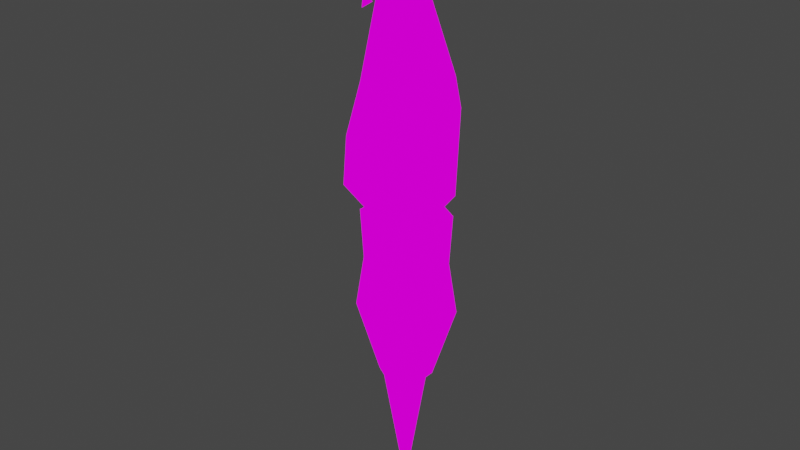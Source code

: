# Source: flame.blend  (saved by Blender 4.0.12; exported with 4.5.12 LTS)
import bpy
from mathutils import Matrix  # noqa: F401  (used for matrix-valued properties, if any)

bpy.ops.wm.read_factory_settings(use_empty=True)
scene = bpy.context.scene
scene.name = 'Scene'

# ---- collections
col_collection = bpy.data.collections.new('Collection'); scene.collection.children.link(col_collection)

# ---- images (referenced by path relative to the original .blend; pixels are not part of the script)
import os
ASSET_DIR = os.environ.get("B2B_ASSET_DIR", "")  # directory of the original .blend (textures are referenced by path, not embedded)
HERE = os.path.dirname(os.path.abspath(__file__))  # packed textures are extracted next to this script under _unpacked/

def load_image(name, relpath, width, height, colorspace="sRGB"):
    """Load a texture the original file referenced (path relative to the .blend, or extracted next to this script)."""
    p = next((c for c in (os.path.join(HERE, relpath), os.path.join(ASSET_DIR, relpath)) if relpath and os.path.exists(c)), "")
    if p:
        img = bpy.data.images.load(p, check_existing=True)
        img.name = name
    else:  # same state as the original file: an image datablock whose file is absent (Cycles renders it pink)
        img = bpy.data.images.new(name, width, height)
        img.source = "FILE"
        img.filepath = "//" + (relpath or name)
    img.colorspace_settings.name = colorspace
    return img
img_flame1_png = load_image('flame1.png', 'flame1.png', 1024, 1024, 'sRGB')
img_skin0lq_png = load_image('skin0lq.png', 'skin0lq.png', 1024, 1024, 'sRGB')

# ---- materials (node trees are filled in below, after node groups)
mat_material = bpy.data.materials.new('Material')
mat_material.use_transparent_shadow = False
mat_material_001 = bpy.data.materials.new('Material.001')
mat_material_001.use_transparent_shadow = False

# ---- material node trees
mat_material.use_nodes = True; mat_material.node_tree.nodes.clear()
_N = mat_material.node_tree.nodes; _L = mat_material.node_tree.links
n0 = _N.new('ShaderNodeOutputMaterial'); n0.name = 'Material Output'; n0.location = (300, 300)
n1 = _N.new('ShaderNodeTexImage'); n1.name = 'Image Texture'; n1.location = (-56, 231)
n1.image = img_flame1_png
n1.interpolation = 'Closest'
_L.new(n1.outputs[0], n0.inputs[0])
n0.is_active_output = True
mat_material_001.use_nodes = True; mat_material_001.node_tree.nodes.clear()
_N = mat_material_001.node_tree.nodes; _L = mat_material_001.node_tree.links
n0 = _N.new('ShaderNodeOutputMaterial'); n0.name = 'Material Output'; n0.location = (300, 300)
n1 = _N.new('ShaderNodeTexImage'); n1.name = 'Image Texture'; n1.location = (-8, 282)
n1.image = img_skin0lq_png
n1.interpolation = 'Closest'
_L.new(n1.outputs[0], n0.inputs[0])
n0.is_active_output = True

# ---- world
world_world = bpy.data.worlds.new('World'); scene.world = world_world
world_world.use_nodes = True; world_world.node_tree.nodes.clear()
_N = world_world.node_tree.nodes; _L = world_world.node_tree.links
n0 = _N.new('ShaderNodeOutputWorld'); n0.name = 'World Output'; n0.location = (300, 300)
n1 = _N.new('ShaderNodeBackground'); n1.name = 'Background'; n1.location = (10, 300)
n1.inputs[0].default_value = (0.05088, 0.05088, 0.05088, 1.0)
_L.new(n1.outputs[0], n0.inputs[0])
n0.is_active_output = True
world_world.color = (0.05088, 0.05088, 0.05088)
world_world.use_sun_shadow = False
world_world.sun_shadow_jitter_overblur = 0.0

# ---- meshes
me_mesh0_001 = bpy.data.meshes.new('mesh0.001')
me_mesh0_001.from_pydata([(0.02133, -0.2056, -14.14), (0.03935, 1.906, -0.5576), (0.03935, 2.055, 2.024), (1.858, 0.853, -0.5576), (1.987, 0.9273, 2.024), (1.858, -1.253, -0.5576), (1.987, -1.327, 2.024), (0.03935, -2.306, -0.5576), (0.03935, -2.455, 2.024), (-1.779, -1.253, -0.5576), (-1.908, -1.327, 2.024), (-1.779, 0.853, -0.5576), (-1.908, 0.9273, 2.024), (0.03935, 2.332, -3.258), (2.226, 1.066, -3.258), (2.226, -1.466, -3.258), (0.03935, -2.732, -3.258), (-2.147, -1.466, -3.258), (-2.147, 1.066, -3.258), (0.03935, 1.162, -7.016), (1.216, 0.4811, -7.016), (1.216, -0.8811, -7.016), (0.03935, -1.562, -7.016), (-1.137, -0.8811, -7.016), (-1.137, 0.4811, -7.016), (-0.7893, -0.998, -7.018), (-0.7893, 0.6033, -7.018), (0.8121, 0.6033, -7.018), (0.8121, -0.998, -7.018)], [], [(1, 4, 3), (7, 10, 9), (7, 15, 5), (9, 16, 7), (1, 18, 11), (13, 24, 18), (5, 14, 3), (11, 17, 9), (18, 23, 17), (9, 10, 12), (15, 20, 14), (16, 21, 15), (17, 22, 16), (14, 19, 13), (25, 26, 0), (27, 28, 0), (25, 0, 28), (26, 27, 0), (25, 28, 22), (24, 25, 23), (27, 26, 19), (20, 28, 27), (22, 28, 21), (22, 23, 25), (19, 26, 24), (20, 27, 19), (8, 6, 10), (2, 12, 4), (4, 12, 6), (12, 10, 6), (1, 2, 4), (11, 2, 1), (3, 6, 5), (7, 8, 10), (7, 16, 15), (9, 12, 11), (1, 13, 18), (5, 15, 14), (11, 18, 17), (18, 24, 23), (15, 21, 20), (17, 23, 22), (14, 20, 19), (24, 26, 25), (20, 21, 28), (5, 8, 7), (3, 13, 1), (11, 12, 2), (3, 4, 6), (5, 6, 8), (9, 17, 16), (3, 14, 13), (16, 22, 21), (13, 19, 24)])
_uv = me_mesh0_001.uv_layers.new(name='GeometrySource2')
_uv.uv.foreach_set('vector', [0.1055, 0.8398, 0.01172, 0.9883, 0.01172, 0.8398, 0.3711, 0.8398, 0.2852, 0.9883, 0.2852, 0.8398, 0.3711, 0.8398, 0.4648, 0.6875, 0.4648, 0.8398, 0.2852, 0.8398, 0.3711, 0.6875, 0.3711, 0.8398, 0.1055, 0.8398, 0.1992, 0.6875, 0.1992, 0.8398, 0.1055, 0.6875, 0.1992, 0.4766, 0.1992, 0.6875, 0.4648, 0.8398, 0.5547, 0.6875, 0.5547, 0.8398, 0.1992, 0.8398, 0.2852, 0.6875, 0.2852, 0.8398, 0.1992, 0.6875, 0.2852, 0.4766, 0.2852, 0.6875, 0.2852, 0.8398, 0.2852, 0.9883, 0.1992, 0.9883, 0.4648, 0.6875, 0.5547, 0.4766, 0.5547, 0.6875, 0.3711, 0.6875, 0.4648, 0.4766, 0.4648, 0.6875, 0.2852, 0.6875, 0.3711, 0.4766, 0.3711, 0.6875, 0.01172, 0.6875, 0.1055, 0.4766, 0.1055, 0.6875, 0.08203, 0.2461, 0.01562, 0.2461, 0.1445, 0.01172, 0.207, 0.2461, 0.1445, 0.2461, 0.1445, 0.01172, 0.08203, 0.2461, 0.1445, 0.01172, 0.1445, 0.2461, 0.2734, 0.2461, 0.207, 0.2461, 0.1445, 0.01172, 0.1875, 0.3164, 0.1016, 0.3164, 0.1445, 0.2695, 0.2305, 0.4023, 0.1875, 0.3164, 0.2305, 0.3164, 0.1016, 0.4023, 0.1875, 0.4023, 0.1445, 0.4453, 0.05469, 0.4023, 0.1016, 0.3164, 0.1016, 0.4023, 0.1445, 0.2695, 0.1016, 0.3164, 0.05469, 0.3164, 0.1445, 0.2695, 0.2305, 0.3164, 0.1875, 0.3164, 0.1445, 0.4453, 0.1875, 0.4023, 0.2305, 0.4023, 0.05469, 0.4023, 0.1016, 0.4023, 0.1445, 0.4453, 0.4102, 0.3164, 0.4102, 0.4023, 0.3281, 0.2578, 0.2461, 0.4023, 0.2461, 0.3164, 0.3281, 0.457, 0.3281, 0.457, 0.2461, 0.3164, 0.4102, 0.4023, 0.2461, 0.3164, 0.3281, 0.2578, 0.4102, 0.4023, 0.1055, 0.8398, 0.1055, 0.9883, 0.01172, 0.9883, 0.1992, 0.8398, 0.1055, 0.9883, 0.1055, 0.8398, 0.5547, 0.8398, 0.4648, 0.9883, 0.4648, 0.8398, 0.3711, 0.8398, 0.3711, 0.9883, 0.2852, 0.9883, 0.3711, 0.8398, 0.3711, 0.6875, 0.4648, 0.6875, 0.2852, 0.8398, 0.1992, 0.9883, 0.1992, 0.8398, 0.1055, 0.8398, 0.1055, 0.6875, 0.1992, 0.6875, 0.4648, 0.8398, 0.4648, 0.6875, 0.5547, 0.6875, 0.1992, 0.8398, 0.1992, 0.6875, 0.2852, 0.6875, 0.1992, 0.6875, 0.1992, 0.4766, 0.2852, 0.4766, 0.4648, 0.6875, 0.4648, 0.4766, 0.5547, 0.4766, 0.2852, 0.6875, 0.2852, 0.4766, 0.3711, 0.4766, 0.01172, 0.6875, 0.01172, 0.4766, 0.1055, 0.4766, 0.2305, 0.4023, 0.1875, 0.4023, 0.1875, 0.3164, 0.05469, 0.4023, 0.05469, 0.3164, 0.1016, 0.3164, 0.4648, 0.8398, 0.3711, 0.9883, 0.3711, 0.8398, 0.01172, 0.8398, 0.1055, 0.6875, 0.1055, 0.8398, 0.1992, 0.8398, 0.1992, 0.9883, 0.1055, 0.9883, 0.5547, 0.8398, 0.5547, 0.9883, 0.4648, 0.9883, 0.4648, 0.8398, 0.4648, 0.9883, 0.3711, 0.9883, 0.2852, 0.8398, 0.2852, 0.6875, 0.3711, 0.6875, 0.01172, 0.8398, 0.01172, 0.6875, 0.1055, 0.6875, 0.3711, 0.6875, 0.3711, 0.4766, 0.4648, 0.4766, 0.1055, 0.6875, 0.1055, 0.4766, 0.1992, 0.4766])
me_mesh0_001.materials.append(mat_material)
me_mesh0_001.use_remesh_fix_poles = True
me_mesh0_001.use_remesh_preserve_attributes = False
me_mesh0_001.update()
me_cylinder_006 = bpy.data.meshes.new('Cylinder.006')
me_cylinder_006.from_pydata([(0.0, 0.6363, 2.0), (0.7353, -0.2264, 2.0), (0.0, -1.089, 2.0), (-0.7353, -0.2264, 2.0), (0.17, 3.3, 7.968), (2.893, 0.105, 7.968), (0.17, -3.586, 9.187), (-2.628, 0.105, 9.12), (-0.1769, -0.6281, 16.08), (-0.2137, -0.585, 16.08), (-0.1769, -0.5418, 16.08), (-0.1402, -0.585, 16.08), (-1.471, -0.2264, 2.0), (0.0, 1.499, 2.0), (1.471, -0.2264, 2.0), (0.0, -1.952, 2.0), (-3.417, -0.5504, 5.185), (-0.1561, 3.363, 4.0), (-0.1561, -4.318, 4.914), (3.18, -0.5504, 4.0), (-0.1769, -0.4987, 16.98), (-0.1034, -0.585, 16.98), (-0.1769, -0.6712, 16.98), (-0.2505, -0.585, 16.98), (-2.916, 0.7105, 11.5), (-2.861, 0.09379, 11.4), (-2.97, 0.3053, 11.98), (-2.451, 0.3979, 11.7), (-2.995, 0.2355, 4.779), (-2.903, -0.8011, 4.603), (-3.086, -0.4457, 5.58), (-2.214, -0.2901, 5.117), (-0.1727, -1.578, 6.56), (-0.1133, -2.249, 6.446), (-0.232, -2.019, 7.078), (0.3325, -1.919, 6.778), (2.041, -0.9374, 11.54), (2.125, -1.895, 11.37), (1.956, -1.567, 12.28), (2.761, -1.423, 11.85)], [], [(22, 9, 23), (11, 2, 8), (10, 1, 11), (4, 21, 5), (8, 2, 3), (12, 17, 13), (18, 7, 16), (15, 16, 12), (5, 22, 6), (23, 10, 20), (2, 15, 12), (1, 15, 2), (3, 13, 0), (4, 17, 16), (18, 6, 7), (1, 14, 15), (3, 12, 13), (19, 6, 18), (22, 8, 9), (11, 1, 2), (10, 0, 1), (4, 20, 21), (12, 16, 17), (15, 18, 16), (5, 21, 22), (23, 9, 10), (21, 8, 22), (21, 11, 8), (20, 11, 21), (20, 10, 11), (20, 7, 23), (20, 4, 7), (6, 23, 7), (6, 22, 23), (17, 5, 19), (17, 4, 5), (4, 16, 7), (19, 5, 6), (13, 19, 14), (13, 17, 19), (14, 18, 15), (14, 19, 18), (0, 14, 1), (0, 13, 14), (2, 12, 3), (9, 0, 10), (9, 3, 0), (8, 3, 9), (24, 27, 25), (24, 25, 26), (25, 27, 26), (26, 27, 24), (28, 31, 29), (28, 29, 30), (29, 31, 30), (30, 31, 28), (32, 35, 33), (32, 33, 34), (33, 35, 34), (34, 35, 32), (36, 39, 37), (36, 37, 38), (37, 39, 38), (38, 39, 36)])
me_cylinder_006.polygons.foreach_set('use_smooth', [1, 1, 1, 1, 1, 1, 1, 1, 1, 1, 1, 1, 1, 1, 1, 1, 1, 1, 1, 1, 1, 1, 1, 1, 1, 1, 1, 1, 1, 1, 1, 1, 1, 1, 1, 1, 1, 1, 1, 1, 1, 1, 1, 1, 1, 1, 1, 1, 0, 0, 0, 0, 0, 0, 0, 0, 0, 0, 0, 0, 0, 0, 0, 0])
me_cylinder_006.polygons.foreach_set('material_index', [0, 0, 0, 0, 0, 0, 0, 0, 0, 0, 0, 0, 0, 0, 0, 0, 0, 0, 0, 0, 0, 0, 0, 0, 0, 0, 0, 0, 0, 0, 0, 0, 0, 0, 0, 0, 0, 0, 0, 0, 0, 0, 0, 0, 0, 0, 0, 0, 0, 0, 0, 0, 0, 0, 0, 0, 0, 0, 0, 0, 1, 1, 1, 1])
_uv = me_cylinder_006.uv_layers.new(name='UVMap')
_uv.uv.foreach_set('vector', [0.6758, 0.5391, 0.5664, 0.6484, 0.5664, 0.5391, 0.7773, 0.6484, 0.6758, 0.7578, 0.6758, 0.6484, 0.8789, 0.6484, 0.7773, 0.7578, 0.7773, 0.6484, 0.8789, 0.418, 0.7773, 0.5391, 0.7773, 0.418, 0.6758, 0.6484, 0.6758, 0.7578, 0.5664, 0.7578, 0.9883, 0.8789, 0.8789, 0.9883, 0.8789, 0.8789, 0.6758, 0.3086, 0.5664, 0.418, 0.5664, 0.3086, 0.6758, 0.8789, 0.5664, 0.9883, 0.5664, 0.8789, 0.7773, 0.418, 0.6758, 0.5391, 0.6758, 0.418, 0.9883, 0.5391, 0.8789, 0.6484, 0.8789, 0.5391, 0.6758, 0.7578, 0.6758, 0.8789, 0.5664, 0.8789, 0.7773, 0.7578, 0.6758, 0.8789, 0.6758, 0.7578, 0.9883, 0.7578, 0.8789, 0.8789, 0.8789, 0.7578, 0.8789, 0.418, 0.8789, 0.3086, 0.9883, 0.3086, 0.6758, 0.3086, 0.6758, 0.418, 0.5664, 0.418, 0.7773, 0.7578, 0.7773, 0.8789, 0.6758, 0.8789, 0.9883, 0.7578, 0.9883, 0.8789, 0.8789, 0.8789, 0.7773, 0.3086, 0.6758, 0.418, 0.6758, 0.3086, 0.6758, 0.5391, 0.6758, 0.6484, 0.5664, 0.6484, 0.7773, 0.6484, 0.7773, 0.7578, 0.6758, 0.7578, 0.8789, 0.6484, 0.8789, 0.7578, 0.7773, 0.7578, 0.8789, 0.418, 0.8789, 0.5391, 0.7773, 0.5391, 0.9883, 0.8789, 0.9883, 0.9883, 0.8789, 0.9883, 0.6758, 0.8789, 0.6758, 0.9883, 0.5664, 0.9883, 0.7773, 0.418, 0.7773, 0.5391, 0.6758, 0.5391, 0.9883, 0.5391, 0.9883, 0.6484, 0.8789, 0.6484, 0.7773, 0.5391, 0.6758, 0.6484, 0.6758, 0.5391, 0.7773, 0.5391, 0.7773, 0.6484, 0.6758, 0.6484, 0.8789, 0.5391, 0.7773, 0.6484, 0.7773, 0.5391, 0.8789, 0.5391, 0.8789, 0.6484, 0.7773, 0.6484, 0.8789, 0.5391, 0.9883, 0.418, 0.9883, 0.5391, 0.8789, 0.5391, 0.8789, 0.418, 0.9883, 0.418, 0.6758, 0.418, 0.5664, 0.5391, 0.5664, 0.418, 0.6758, 0.418, 0.6758, 0.5391, 0.5664, 0.5391, 0.8789, 0.3086, 0.7773, 0.418, 0.7773, 0.3086, 0.8789, 0.3086, 0.8789, 0.418, 0.7773, 0.418, 0.8789, 0.418, 0.9883, 0.3086, 0.9883, 0.418, 0.7773, 0.3086, 0.7773, 0.418, 0.6758, 0.418, 0.8789, 0.8789, 0.7773, 0.9883, 0.7773, 0.8789, 0.8789, 0.8789, 0.8789, 0.9883, 0.7773, 0.9883, 0.7773, 0.8789, 0.6758, 0.9883, 0.6758, 0.8789, 0.7773, 0.8789, 0.7773, 0.9883, 0.6758, 0.9883, 0.8789, 0.7578, 0.7773, 0.8789, 0.7773, 0.7578, 0.8789, 0.7578, 0.8789, 0.8789, 0.7773, 0.8789, 0.6758, 0.7578, 0.5664, 0.8789, 0.5664, 0.7578, 0.9883, 0.6484, 0.8789, 0.7578, 0.8789, 0.6484, 0.9883, 0.6484, 0.9883, 0.7578, 0.8789, 0.7578, 0.6758, 0.6484, 0.5664, 0.7578, 0.5664, 0.6484, 0.4805, 0.06641, 0.5508, 0.06641, 0.5156, 0.1406, 0.5156, 0.2148, 0.4805, 0.1406, 0.5508, 0.1406, 0.5508, 0.06641, 0.625, 0.06641, 0.5859, 0.1406, 0.625, 0.1406, 0.5859, 0.2148, 0.5508, 0.1406, 0.7695, 0.06641, 0.8477, 0.06641, 0.8086, 0.1406, 0.8086, 0.2148, 0.7695, 0.1406, 0.8477, 0.1406, 0.8477, 0.06641, 0.918, 0.06641, 0.8789, 0.1406, 0.918, 0.1406, 0.8789, 0.2148, 0.8477, 0.1406, 0.625, 0.06641, 0.6992, 0.06641, 0.6641, 0.1406, 0.6641, 0.2148, 0.625, 0.1406, 0.6992, 0.1406, 0.6992, 0.06641, 0.7695, 0.06641, 0.7344, 0.1406, 0.7695, 0.1406, 0.7344, 0.2148, 0.6992, 0.1406, 0.332, 0.06641, 0.4023, 0.06641, 0.3711, 0.1406, 0.3711, 0.2148, 0.332, 0.1406, 0.4023, 0.1406, 0.4023, 0.06641, 0.4805, 0.06641, 0.4414, 0.1406, 0.4805, 0.1406, 0.4414, 0.2148, 0.4023, 0.1406])
me_cylinder_006.materials.append(mat_material)
me_cylinder_006.materials.append(mat_material_001)
me_cylinder_006.use_remesh_fix_poles = True
me_cylinder_006.use_remesh_preserve_attributes = False
me_cylinder_006.update()

# ---- objects
ob_001_handle_lq = bpy.data.objects.new('001_handle_LQ', me_mesh0_001)
ob_002_flame = bpy.data.objects.new('002_flame', me_cylinder_006)

# ---- transforms, parenting, visibility, modifiers, constraints
ob_001_handle_lq.location = (0.0, 0.0, 0.0)
ob_002_flame.location = (0.0, 0.0, 0.0)

# ---- collection membership
col_collection.objects.link(ob_001_handle_lq)
col_collection.objects.link(ob_002_flame)

# ---- scene / render settings (as saved in the file)
scene.frame_start = 1; scene.frame_end = 6; scene.frame_set(1)
scene.render.engine = 'BLENDER_EEVEE_NEXT'
scene.render.fps = 10
scene.cycles.use_denoising = False
scene.cycles.samples = 128
scene.cycles.sampling_pattern = 'TABULATED_SOBOL'
scene.cycles.use_adaptive_sampling = False
scene.cycles.use_light_tree = False
scene.view_settings.view_transform = 'Filmic'
bpy.context.view_layer.update()

# ---- added for rendering (the .blend has no active camera and no usable light): camera, sun
cam_auto = bpy.data.cameras.new('AutoCamera')
cam_auto.lens = 50.0
cam_auto.sensor_width = 36.0
cam_auto.clip_end = 1000.0
ob_auto_camera = bpy.data.objects.new('AutoCamera', cam_auto)
scene.collection.objects.link(ob_auto_camera)
ob_auto_camera.location = (30.1599, -36.8117, 25.6399)
ob_auto_camera.rotation_euler = (1.09748, -7.21219e-08, 0.694738)
scene.camera = ob_auto_camera
light_auto_sun = bpy.data.lights.new('AutoSun', 'SUN')
light_auto_sun.energy = 3.0
light_auto_sun.angle = 0.0523599
ob_auto_sun = bpy.data.objects.new('AutoSun', light_auto_sun)
scene.collection.objects.link(ob_auto_sun)
ob_auto_sun.rotation_euler = (0.872665, 0.174533, 0.523599)
bpy.context.view_layer.update()

